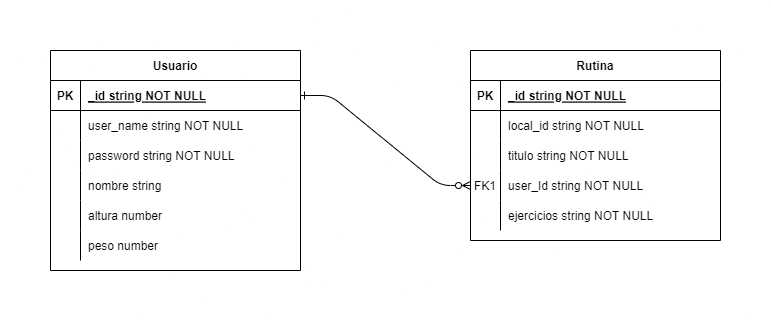

The diagram above was exported from draw.io. Its source (the exported page's mxGraphModel, read from the mxfile embedded in the PNG):
<mxGraphModel dx="989" dy="546" grid="1" gridSize="10" guides="1" tooltips="1" connect="1" arrows="1" fold="1" page="1" pageScale="1" pageWidth="850" pageHeight="1100" math="0" shadow="0" extFonts="Permanent Marker^https://fonts.googleapis.com/css?family=Permanent+Marker">
  <root>
    <mxCell id="0" />
    <mxCell id="1" parent="0" />
    <mxCell id="C-vyLk0tnHw3VtMMgP7b-1" value="" style="edgeStyle=entityRelationEdgeStyle;endArrow=ERzeroToMany;startArrow=ERone;endFill=1;startFill=0;" parent="1" source="C-vyLk0tnHw3VtMMgP7b-24" target="kAtL7FQtO1_o0243Necr-21" edge="1">
      <mxGeometry width="100" height="100" relative="1" as="geometry">
        <mxPoint x="340" y="720" as="sourcePoint" />
        <mxPoint x="440" y="620" as="targetPoint" />
      </mxGeometry>
    </mxCell>
    <mxCell id="C-vyLk0tnHw3VtMMgP7b-2" value="Rutina" style="shape=table;startSize=30;container=1;collapsible=1;childLayout=tableLayout;fixedRows=1;rowLines=0;fontStyle=1;align=center;resizeLast=1;" parent="1" vertex="1">
      <mxGeometry x="480" y="120" width="250" height="190" as="geometry" />
    </mxCell>
    <mxCell id="C-vyLk0tnHw3VtMMgP7b-3" value="" style="shape=partialRectangle;collapsible=0;dropTarget=0;pointerEvents=0;fillColor=none;points=[[0,0.5],[1,0.5]];portConstraint=eastwest;top=0;left=0;right=0;bottom=1;" parent="C-vyLk0tnHw3VtMMgP7b-2" vertex="1">
      <mxGeometry y="30" width="250" height="30" as="geometry" />
    </mxCell>
    <mxCell id="C-vyLk0tnHw3VtMMgP7b-4" value="PK" style="shape=partialRectangle;overflow=hidden;connectable=0;fillColor=none;top=0;left=0;bottom=0;right=0;fontStyle=1;" parent="C-vyLk0tnHw3VtMMgP7b-3" vertex="1">
      <mxGeometry width="30" height="30" as="geometry">
        <mxRectangle width="30" height="30" as="alternateBounds" />
      </mxGeometry>
    </mxCell>
    <mxCell id="C-vyLk0tnHw3VtMMgP7b-5" value="_id string NOT NULL " style="shape=partialRectangle;overflow=hidden;connectable=0;fillColor=none;top=0;left=0;bottom=0;right=0;align=left;spacingLeft=6;fontStyle=5;" parent="C-vyLk0tnHw3VtMMgP7b-3" vertex="1">
      <mxGeometry x="30" width="220" height="30" as="geometry">
        <mxRectangle width="220" height="30" as="alternateBounds" />
      </mxGeometry>
    </mxCell>
    <mxCell id="C-vyLk0tnHw3VtMMgP7b-6" value="" style="shape=partialRectangle;collapsible=0;dropTarget=0;pointerEvents=0;fillColor=none;points=[[0,0.5],[1,0.5]];portConstraint=eastwest;top=0;left=0;right=0;bottom=0;" parent="C-vyLk0tnHw3VtMMgP7b-2" vertex="1">
      <mxGeometry y="60" width="250" height="30" as="geometry" />
    </mxCell>
    <mxCell id="C-vyLk0tnHw3VtMMgP7b-7" value="" style="shape=partialRectangle;overflow=hidden;connectable=0;fillColor=none;top=0;left=0;bottom=0;right=0;" parent="C-vyLk0tnHw3VtMMgP7b-6" vertex="1">
      <mxGeometry width="30" height="30" as="geometry">
        <mxRectangle width="30" height="30" as="alternateBounds" />
      </mxGeometry>
    </mxCell>
    <mxCell id="C-vyLk0tnHw3VtMMgP7b-8" value="local_id string NOT NULL" style="shape=partialRectangle;overflow=hidden;connectable=0;fillColor=none;top=0;left=0;bottom=0;right=0;align=left;spacingLeft=6;" parent="C-vyLk0tnHw3VtMMgP7b-6" vertex="1">
      <mxGeometry x="30" width="220" height="30" as="geometry">
        <mxRectangle width="220" height="30" as="alternateBounds" />
      </mxGeometry>
    </mxCell>
    <mxCell id="C-vyLk0tnHw3VtMMgP7b-9" value="" style="shape=partialRectangle;collapsible=0;dropTarget=0;pointerEvents=0;fillColor=none;points=[[0,0.5],[1,0.5]];portConstraint=eastwest;top=0;left=0;right=0;bottom=0;" parent="C-vyLk0tnHw3VtMMgP7b-2" vertex="1">
      <mxGeometry y="90" width="250" height="30" as="geometry" />
    </mxCell>
    <mxCell id="C-vyLk0tnHw3VtMMgP7b-10" value="" style="shape=partialRectangle;overflow=hidden;connectable=0;fillColor=none;top=0;left=0;bottom=0;right=0;" parent="C-vyLk0tnHw3VtMMgP7b-9" vertex="1">
      <mxGeometry width="30" height="30" as="geometry">
        <mxRectangle width="30" height="30" as="alternateBounds" />
      </mxGeometry>
    </mxCell>
    <mxCell id="C-vyLk0tnHw3VtMMgP7b-11" value="titulo string NOT NULL" style="shape=partialRectangle;overflow=hidden;connectable=0;fillColor=none;top=0;left=0;bottom=0;right=0;align=left;spacingLeft=6;" parent="C-vyLk0tnHw3VtMMgP7b-9" vertex="1">
      <mxGeometry x="30" width="220" height="30" as="geometry">
        <mxRectangle width="220" height="30" as="alternateBounds" />
      </mxGeometry>
    </mxCell>
    <mxCell id="kAtL7FQtO1_o0243Necr-21" value="" style="shape=partialRectangle;collapsible=0;dropTarget=0;pointerEvents=0;fillColor=none;points=[[0,0.5],[1,0.5]];portConstraint=eastwest;top=0;left=0;right=0;bottom=0;" vertex="1" parent="C-vyLk0tnHw3VtMMgP7b-2">
      <mxGeometry y="120" width="250" height="30" as="geometry" />
    </mxCell>
    <mxCell id="kAtL7FQtO1_o0243Necr-22" value="FK1" style="shape=partialRectangle;overflow=hidden;connectable=0;fillColor=none;top=0;left=0;bottom=0;right=0;" vertex="1" parent="kAtL7FQtO1_o0243Necr-21">
      <mxGeometry width="30" height="30" as="geometry">
        <mxRectangle width="30" height="30" as="alternateBounds" />
      </mxGeometry>
    </mxCell>
    <mxCell id="kAtL7FQtO1_o0243Necr-23" value="user_Id string NOT NULL" style="shape=partialRectangle;overflow=hidden;connectable=0;fillColor=none;top=0;left=0;bottom=0;right=0;align=left;spacingLeft=6;" vertex="1" parent="kAtL7FQtO1_o0243Necr-21">
      <mxGeometry x="30" width="220" height="30" as="geometry">
        <mxRectangle width="220" height="30" as="alternateBounds" />
      </mxGeometry>
    </mxCell>
    <mxCell id="kAtL7FQtO1_o0243Necr-57" value="" style="shape=partialRectangle;collapsible=0;dropTarget=0;pointerEvents=0;fillColor=none;points=[[0,0.5],[1,0.5]];portConstraint=eastwest;top=0;left=0;right=0;bottom=0;" vertex="1" parent="C-vyLk0tnHw3VtMMgP7b-2">
      <mxGeometry y="150" width="250" height="30" as="geometry" />
    </mxCell>
    <mxCell id="kAtL7FQtO1_o0243Necr-58" value="" style="shape=partialRectangle;overflow=hidden;connectable=0;fillColor=none;top=0;left=0;bottom=0;right=0;" vertex="1" parent="kAtL7FQtO1_o0243Necr-57">
      <mxGeometry width="30" height="30" as="geometry">
        <mxRectangle width="30" height="30" as="alternateBounds" />
      </mxGeometry>
    </mxCell>
    <mxCell id="kAtL7FQtO1_o0243Necr-59" value="ejercicios string NOT NULL" style="shape=partialRectangle;overflow=hidden;connectable=0;fillColor=none;top=0;left=0;bottom=0;right=0;align=left;spacingLeft=6;" vertex="1" parent="kAtL7FQtO1_o0243Necr-57">
      <mxGeometry x="30" width="220" height="30" as="geometry">
        <mxRectangle width="220" height="30" as="alternateBounds" />
      </mxGeometry>
    </mxCell>
    <mxCell id="C-vyLk0tnHw3VtMMgP7b-23" value="Usuario" style="shape=table;startSize=30;container=1;collapsible=1;childLayout=tableLayout;fixedRows=1;rowLines=0;fontStyle=1;align=center;resizeLast=1;" parent="1" vertex="1">
      <mxGeometry x="60" y="120" width="250" height="220" as="geometry">
        <mxRectangle x="120" y="120" width="100" height="30" as="alternateBounds" />
      </mxGeometry>
    </mxCell>
    <mxCell id="C-vyLk0tnHw3VtMMgP7b-24" value="" style="shape=partialRectangle;collapsible=0;dropTarget=0;pointerEvents=0;fillColor=none;points=[[0,0.5],[1,0.5]];portConstraint=eastwest;top=0;left=0;right=0;bottom=1;" parent="C-vyLk0tnHw3VtMMgP7b-23" vertex="1">
      <mxGeometry y="30" width="250" height="30" as="geometry" />
    </mxCell>
    <mxCell id="C-vyLk0tnHw3VtMMgP7b-25" value="PK" style="shape=partialRectangle;overflow=hidden;connectable=0;fillColor=none;top=0;left=0;bottom=0;right=0;fontStyle=1;" parent="C-vyLk0tnHw3VtMMgP7b-24" vertex="1">
      <mxGeometry width="30" height="30" as="geometry">
        <mxRectangle width="30" height="30" as="alternateBounds" />
      </mxGeometry>
    </mxCell>
    <mxCell id="C-vyLk0tnHw3VtMMgP7b-26" value="_id string NOT NULL " style="shape=partialRectangle;overflow=hidden;connectable=0;fillColor=none;top=0;left=0;bottom=0;right=0;align=left;spacingLeft=6;fontStyle=5;" parent="C-vyLk0tnHw3VtMMgP7b-24" vertex="1">
      <mxGeometry x="30" width="220" height="30" as="geometry">
        <mxRectangle width="220" height="30" as="alternateBounds" />
      </mxGeometry>
    </mxCell>
    <mxCell id="C-vyLk0tnHw3VtMMgP7b-27" value="" style="shape=partialRectangle;collapsible=0;dropTarget=0;pointerEvents=0;fillColor=none;points=[[0,0.5],[1,0.5]];portConstraint=eastwest;top=0;left=0;right=0;bottom=0;" parent="C-vyLk0tnHw3VtMMgP7b-23" vertex="1">
      <mxGeometry y="60" width="250" height="30" as="geometry" />
    </mxCell>
    <mxCell id="C-vyLk0tnHw3VtMMgP7b-28" value="" style="shape=partialRectangle;overflow=hidden;connectable=0;fillColor=none;top=0;left=0;bottom=0;right=0;" parent="C-vyLk0tnHw3VtMMgP7b-27" vertex="1">
      <mxGeometry width="30" height="30" as="geometry">
        <mxRectangle width="30" height="30" as="alternateBounds" />
      </mxGeometry>
    </mxCell>
    <mxCell id="C-vyLk0tnHw3VtMMgP7b-29" value="user_name string NOT NULL" style="shape=partialRectangle;overflow=hidden;connectable=0;fillColor=none;top=0;left=0;bottom=0;right=0;align=left;spacingLeft=6;" parent="C-vyLk0tnHw3VtMMgP7b-27" vertex="1">
      <mxGeometry x="30" width="220" height="30" as="geometry">
        <mxRectangle width="220" height="30" as="alternateBounds" />
      </mxGeometry>
    </mxCell>
    <mxCell id="kAtL7FQtO1_o0243Necr-9" value="" style="shape=partialRectangle;collapsible=0;dropTarget=0;pointerEvents=0;fillColor=none;points=[[0,0.5],[1,0.5]];portConstraint=eastwest;top=0;left=0;right=0;bottom=0;" vertex="1" parent="C-vyLk0tnHw3VtMMgP7b-23">
      <mxGeometry y="90" width="250" height="30" as="geometry" />
    </mxCell>
    <mxCell id="kAtL7FQtO1_o0243Necr-10" value="" style="shape=partialRectangle;overflow=hidden;connectable=0;fillColor=none;top=0;left=0;bottom=0;right=0;" vertex="1" parent="kAtL7FQtO1_o0243Necr-9">
      <mxGeometry width="30" height="30" as="geometry">
        <mxRectangle width="30" height="30" as="alternateBounds" />
      </mxGeometry>
    </mxCell>
    <mxCell id="kAtL7FQtO1_o0243Necr-11" value="password string NOT NULL" style="shape=partialRectangle;overflow=hidden;connectable=0;fillColor=none;top=0;left=0;bottom=0;right=0;align=left;spacingLeft=6;" vertex="1" parent="kAtL7FQtO1_o0243Necr-9">
      <mxGeometry x="30" width="220" height="30" as="geometry">
        <mxRectangle width="220" height="30" as="alternateBounds" />
      </mxGeometry>
    </mxCell>
    <mxCell id="kAtL7FQtO1_o0243Necr-60" value="" style="shape=partialRectangle;collapsible=0;dropTarget=0;pointerEvents=0;fillColor=none;points=[[0,0.5],[1,0.5]];portConstraint=eastwest;top=0;left=0;right=0;bottom=0;" vertex="1" parent="C-vyLk0tnHw3VtMMgP7b-23">
      <mxGeometry y="120" width="250" height="30" as="geometry" />
    </mxCell>
    <mxCell id="kAtL7FQtO1_o0243Necr-61" value="" style="shape=partialRectangle;overflow=hidden;connectable=0;fillColor=none;top=0;left=0;bottom=0;right=0;" vertex="1" parent="kAtL7FQtO1_o0243Necr-60">
      <mxGeometry width="30" height="30" as="geometry">
        <mxRectangle width="30" height="30" as="alternateBounds" />
      </mxGeometry>
    </mxCell>
    <mxCell id="kAtL7FQtO1_o0243Necr-62" value="nombre string" style="shape=partialRectangle;overflow=hidden;connectable=0;fillColor=none;top=0;left=0;bottom=0;right=0;align=left;spacingLeft=6;" vertex="1" parent="kAtL7FQtO1_o0243Necr-60">
      <mxGeometry x="30" width="220" height="30" as="geometry">
        <mxRectangle width="220" height="30" as="alternateBounds" />
      </mxGeometry>
    </mxCell>
    <mxCell id="kAtL7FQtO1_o0243Necr-63" value="" style="shape=partialRectangle;collapsible=0;dropTarget=0;pointerEvents=0;fillColor=none;points=[[0,0.5],[1,0.5]];portConstraint=eastwest;top=0;left=0;right=0;bottom=0;" vertex="1" parent="C-vyLk0tnHw3VtMMgP7b-23">
      <mxGeometry y="150" width="250" height="30" as="geometry" />
    </mxCell>
    <mxCell id="kAtL7FQtO1_o0243Necr-64" value="" style="shape=partialRectangle;overflow=hidden;connectable=0;fillColor=none;top=0;left=0;bottom=0;right=0;" vertex="1" parent="kAtL7FQtO1_o0243Necr-63">
      <mxGeometry width="30" height="30" as="geometry">
        <mxRectangle width="30" height="30" as="alternateBounds" />
      </mxGeometry>
    </mxCell>
    <mxCell id="kAtL7FQtO1_o0243Necr-65" value="altura number" style="shape=partialRectangle;overflow=hidden;connectable=0;fillColor=none;top=0;left=0;bottom=0;right=0;align=left;spacingLeft=6;" vertex="1" parent="kAtL7FQtO1_o0243Necr-63">
      <mxGeometry x="30" width="220" height="30" as="geometry">
        <mxRectangle width="220" height="30" as="alternateBounds" />
      </mxGeometry>
    </mxCell>
    <mxCell id="kAtL7FQtO1_o0243Necr-66" value="" style="shape=partialRectangle;collapsible=0;dropTarget=0;pointerEvents=0;fillColor=none;points=[[0,0.5],[1,0.5]];portConstraint=eastwest;top=0;left=0;right=0;bottom=0;" vertex="1" parent="C-vyLk0tnHw3VtMMgP7b-23">
      <mxGeometry y="180" width="250" height="30" as="geometry" />
    </mxCell>
    <mxCell id="kAtL7FQtO1_o0243Necr-67" value="" style="shape=partialRectangle;overflow=hidden;connectable=0;fillColor=none;top=0;left=0;bottom=0;right=0;" vertex="1" parent="kAtL7FQtO1_o0243Necr-66">
      <mxGeometry width="30" height="30" as="geometry">
        <mxRectangle width="30" height="30" as="alternateBounds" />
      </mxGeometry>
    </mxCell>
    <mxCell id="kAtL7FQtO1_o0243Necr-68" value="peso number" style="shape=partialRectangle;overflow=hidden;connectable=0;fillColor=none;top=0;left=0;bottom=0;right=0;align=left;spacingLeft=6;" vertex="1" parent="kAtL7FQtO1_o0243Necr-66">
      <mxGeometry x="30" width="220" height="30" as="geometry">
        <mxRectangle width="220" height="30" as="alternateBounds" />
      </mxGeometry>
    </mxCell>
  </root>
</mxGraphModel>